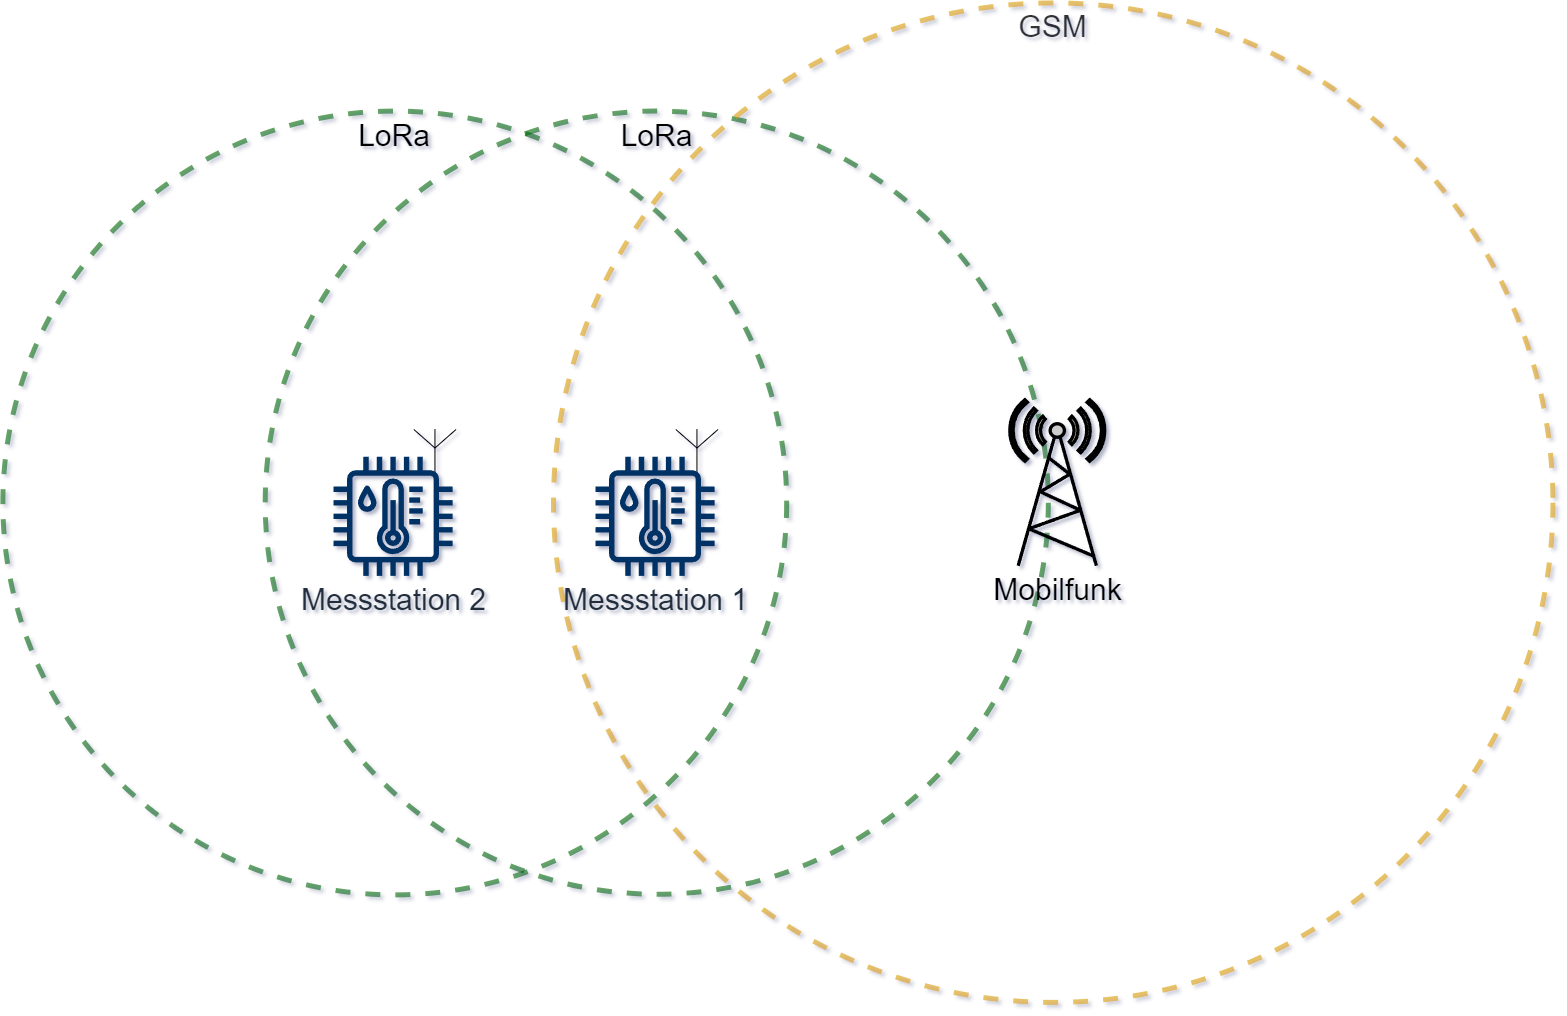

The diagram above was exported from draw.io. Its source (the exported page's mxGraphModel, read from the mxfile embedded in the PNG):
<mxGraphModel dx="4862" dy="1505" grid="1" gridSize="10" guides="1" tooltips="1" connect="1" arrows="1" fold="1" page="1" pageScale="1" pageWidth="1169" pageHeight="827" math="0" shadow="0">
  <root>
    <mxCell id="0" />
    <mxCell id="1" parent="0" />
    <mxCell id="bZV57CK8rzu6AgzGq7hA-13" value="LoRa" style="ellipse;whiteSpace=wrap;html=1;aspect=fixed;fillColor=none;strokeWidth=5;dashed=1;strokeColor=#006600;opacity=60;verticalAlign=top;fontSize=30;" vertex="1" parent="1">
      <mxGeometry x="-130.63" y="331.59999999999997" width="783.79" height="783.79" as="geometry" />
    </mxCell>
    <mxCell id="bZV57CK8rzu6AgzGq7hA-8" value="LoRa" style="ellipse;whiteSpace=wrap;html=1;aspect=fixed;fillColor=none;strokeWidth=5;dashed=1;strokeColor=#006600;opacity=60;fontSize=30;verticalAlign=top;" vertex="1" parent="1">
      <mxGeometry x="131.69" y="331.59999999999997" width="783.16" height="783.16" as="geometry" />
    </mxCell>
    <mxCell id="vMdtt9yaaA6pP9VdnvnZ-20" value="GSM" style="ellipse;whiteSpace=wrap;html=1;aspect=fixed;fillColor=none;strokeWidth=5;dashed=1;strokeColor=#d79b00;shadow=0;textShadow=0;textOpacity=80;fillOpacity=80;opacity=60;verticalAlign=top;fontSize=30;" parent="1" vertex="1">
      <mxGeometry x="420" y="223.45999999999998" width="999.4348155337734" height="999.4348155337734" as="geometry" />
    </mxCell>
    <mxCell id="vMdtt9yaaA6pP9VdnvnZ-3" value="&lt;font style=&quot;font-size: 30px;&quot; color=&quot;#000000&quot;&gt;Mobilfunk&lt;/font&gt;" style="fontColor=#0066CC;verticalAlign=top;verticalLabelPosition=bottom;labelPosition=center;align=center;html=1;outlineConnect=0;fillColor=#CCCCCC;strokeColor=#000000;gradientColor=none;gradientDirection=north;strokeWidth=2;shape=mxgraph.networks.radio_tower;horizontal=1;" parent="1" vertex="1">
      <mxGeometry x="876.3812304761905" y="620.2457142857143" width="94.81953392857143" height="165.98869047619047" as="geometry" />
    </mxCell>
    <mxCell id="bZV57CK8rzu6AgzGq7hA-14" value="" style="group" vertex="1" connectable="0" parent="1">
      <mxGeometry x="200.00435188239675" y="649.9975286430362" width="122.52770892857143" height="146.357543260262" as="geometry" />
    </mxCell>
    <mxCell id="bZV57CK8rzu6AgzGq7hA-11" value="" style="verticalLabelPosition=bottom;shadow=0;dashed=0;align=center;html=1;verticalAlign=top;shape=mxgraph.electrical.radio.aerial_-_antenna_1;" vertex="1" parent="bZV57CK8rzu6AgzGq7hA-14">
      <mxGeometry x="80.36570238095237" width="42.16200654761905" height="46.291666666666664" as="geometry" />
    </mxCell>
    <mxCell id="bZV57CK8rzu6AgzGq7hA-12" value="&lt;font style=&quot;font-size: 30px;&quot;&gt;Messstation 2&lt;/font&gt;" style="sketch=0;outlineConnect=0;fontColor=#232F3E;gradientColor=none;fillColor=#003366;strokeColor=none;dashed=0;verticalLabelPosition=bottom;verticalAlign=top;align=center;html=1;fontSize=12;fontStyle=0;aspect=fixed;pointerEvents=1;shape=mxgraph.aws4.iot_thing_temperature_humidity_sensor;" vertex="1" parent="bZV57CK8rzu6AgzGq7hA-14">
      <mxGeometry y="27.28202380952382" width="119.07551945073816" height="119.07551945073816" as="geometry" />
    </mxCell>
    <mxCell id="bZV57CK8rzu6AgzGq7hA-9" value="" style="group" vertex="1" connectable="0" parent="1">
      <mxGeometry x="462.00435188239675" y="649.9975286430362" width="122.52770892857143" height="146.357543260262" as="geometry" />
    </mxCell>
    <mxCell id="vMdtt9yaaA6pP9VdnvnZ-16" value="" style="verticalLabelPosition=bottom;shadow=0;dashed=0;align=center;html=1;verticalAlign=top;shape=mxgraph.electrical.radio.aerial_-_antenna_1;" parent="bZV57CK8rzu6AgzGq7hA-9" vertex="1">
      <mxGeometry x="80.36570238095237" width="42.16200654761905" height="46.291666666666664" as="geometry" />
    </mxCell>
    <mxCell id="vMdtt9yaaA6pP9VdnvnZ-15" value="&lt;font style=&quot;font-size: 30px;&quot;&gt;Messstation 1&lt;/font&gt;" style="sketch=0;outlineConnect=0;fontColor=#232F3E;gradientColor=none;fillColor=#003366;strokeColor=none;dashed=0;verticalLabelPosition=bottom;verticalAlign=top;align=center;html=1;fontSize=12;fontStyle=0;aspect=fixed;pointerEvents=1;shape=mxgraph.aws4.iot_thing_temperature_humidity_sensor;" parent="bZV57CK8rzu6AgzGq7hA-9" vertex="1">
      <mxGeometry y="27.28202380952382" width="119.07551945073816" height="119.07551945073816" as="geometry" />
    </mxCell>
  </root>
</mxGraphModel>